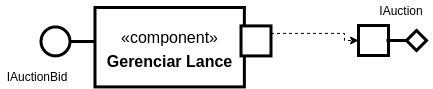

The diagram above was exported from draw.io. Its source (the exported page's mxGraphModel, read from the mxfile embedded in the PNG):
<mxGraphModel dx="693" dy="336" grid="1" gridSize="10" guides="1" tooltips="1" connect="1" arrows="1" fold="1" page="1" pageScale="1" pageWidth="827" pageHeight="1169" math="0" shadow="0">
  <root>
    <mxCell id="0" />
    <mxCell id="1" parent="0" />
    <mxCell id="2" value="&lt;font style=&quot;font-size: 16px&quot;&gt;«component»&lt;br&gt;&lt;b&gt;Gerenciar Lance&lt;/b&gt;&lt;/font&gt;" style="html=1;dropTarget=0;strokeWidth=3;fontSize=20;" vertex="1" parent="1">
      <mxGeometry x="430.50443037974685" y="1126.0041176470588" width="149.36708860759492" height="79.41176470588235" as="geometry" />
    </mxCell>
    <mxCell id="3" style="edgeStyle=orthogonalEdgeStyle;rounded=0;orthogonalLoop=1;jettySize=auto;html=1;endArrow=none;endFill=0;strokeWidth=3;" edge="1" source="4" parent="1">
      <mxGeometry relative="1" as="geometry">
        <mxPoint x="430" y="1159.9099999999999" as="targetPoint" />
      </mxGeometry>
    </mxCell>
    <mxCell id="4" value="" style="ellipse;whiteSpace=wrap;html=1;aspect=fixed;strokeWidth=3;" vertex="1" parent="1">
      <mxGeometry x="376.5" y="1145.4099999999999" width="29" height="29" as="geometry" />
    </mxCell>
    <mxCell id="5" style="edgeStyle=orthogonalEdgeStyle;rounded=0;orthogonalLoop=1;jettySize=auto;html=1;exitX=1;exitY=0.25;exitDx=0;exitDy=0;entryX=0;entryY=0.5;entryDx=0;entryDy=0;dashed=1;" edge="1" source="6" target="7" parent="1">
      <mxGeometry relative="1" as="geometry">
        <Array as="points">
          <mxPoint x="680" y="1152" />
        </Array>
      </mxGeometry>
    </mxCell>
    <mxCell id="6" value="" style="rounded=0;whiteSpace=wrap;html=1;strokeWidth=3;" vertex="1" parent="1">
      <mxGeometry x="576.5" y="1144.41" width="30" height="30" as="geometry" />
    </mxCell>
    <mxCell id="7" value="" style="rounded=0;whiteSpace=wrap;html=1;strokeWidth=3;" vertex="1" parent="1">
      <mxGeometry x="694" y="1144" width="30" height="30" as="geometry" />
    </mxCell>
    <mxCell id="8" style="edgeStyle=orthogonalEdgeStyle;rounded=0;orthogonalLoop=1;jettySize=auto;html=1;endArrow=none;endFill=0;strokeWidth=3;" edge="1" source="9" target="7" parent="1">
      <mxGeometry relative="1" as="geometry" />
    </mxCell>
    <mxCell id="9" value="" style="rhombus;whiteSpace=wrap;html=1;strokeWidth=3;rotation=-450;" vertex="1" parent="1">
      <mxGeometry x="742" y="1149" width="20" height="20" as="geometry" />
    </mxCell>
    <mxCell id="10" value="IAuction" style="text;html=1;strokeColor=none;fillColor=none;align=center;verticalAlign=middle;whiteSpace=wrap;rounded=0;" vertex="1" parent="1">
      <mxGeometry x="707" y="1119" width="60" height="20" as="geometry" />
    </mxCell>
    <mxCell id="11" value="IAuctionBid" style="text;html=1;strokeColor=none;fillColor=none;align=center;verticalAlign=middle;whiteSpace=wrap;rounded=0;" vertex="1" parent="1">
      <mxGeometry x="335.5" y="1185.42" width="76" height="20" as="geometry" />
    </mxCell>
  </root>
</mxGraphModel>